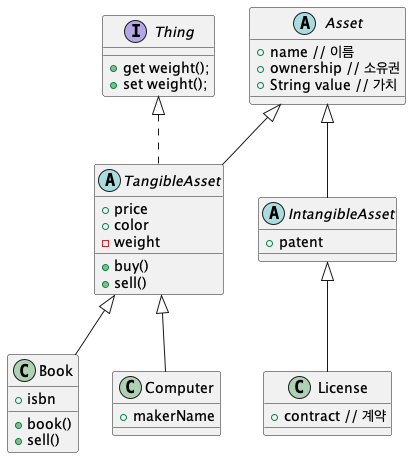

The diagram above was rendered by PlantUML. Its source (embedded in the PNG):
@startuml
'https://plantuml.com/class-diagram

interface Thing {
    +get weight();
    +set weight();
}

abstract class Asset {
    +name // 이름
    +ownership // 소유권
    +String value // 가치
}

abstract class IntangibleAsset extends Asset {
    +patent
}

abstract class TangibleAsset extends Asset implements Thing {
    +price
    +color
    -weight

    +buy()
    +sell()
}

class Book extends TangibleAsset {
    +isbn

    +book()
    +sell()
}

class Computer extends TangibleAsset {
    +makerName
}

class License extends IntangibleAsset {
    +contract // 계약
}

@enduml